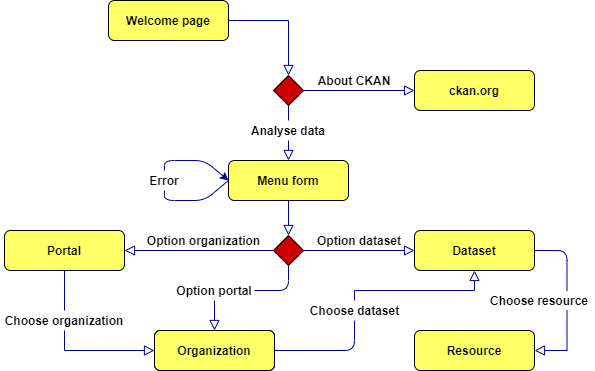

The diagram above was exported from draw.io. Its source (the exported page's mxGraphModel, read from the mxfile embedded in the PNG):
<mxGraphModel dx="744" dy="422" grid="1" gridSize="10" guides="1" tooltips="1" connect="1" arrows="1" fold="1" page="1" pageScale="1" pageWidth="827" pageHeight="1169" math="0" shadow="0">
  <root>
    <mxCell id="WIyWlLk6GJQsqaUBKTNV-0" />
    <mxCell id="WIyWlLk6GJQsqaUBKTNV-1" parent="WIyWlLk6GJQsqaUBKTNV-0" />
    <mxCell id="WIyWlLk6GJQsqaUBKTNV-2" value="" style="rounded=0;html=1;jettySize=auto;orthogonalLoop=1;fontSize=11;endArrow=block;endFill=0;endSize=8;strokeWidth=1;shadow=0;labelBackgroundColor=none;edgeStyle=orthogonalEdgeStyle;fillColor=#000066;strokeColor=#000099;" parent="WIyWlLk6GJQsqaUBKTNV-1" source="WIyWlLk6GJQsqaUBKTNV-3" target="WIyWlLk6GJQsqaUBKTNV-6" edge="1">
      <mxGeometry relative="1" as="geometry" />
    </mxCell>
    <mxCell id="WIyWlLk6GJQsqaUBKTNV-3" value="&lt;b&gt;Welcome page&lt;/b&gt;" style="rounded=1;whiteSpace=wrap;html=1;fontSize=12;glass=0;strokeWidth=1;shadow=0;fillColor=#FFFF66;" parent="WIyWlLk6GJQsqaUBKTNV-1" vertex="1">
      <mxGeometry x="154" y="70" width="120" height="40" as="geometry" />
    </mxCell>
    <mxCell id="WIyWlLk6GJQsqaUBKTNV-6" value="" style="rhombus;whiteSpace=wrap;html=1;shadow=0;fontFamily=Helvetica;fontSize=12;align=center;strokeWidth=1;spacing=6;spacingTop=-4;fillColor=#CC0000;" parent="WIyWlLk6GJQsqaUBKTNV-1" vertex="1">
      <mxGeometry x="319" y="145" width="30" height="30" as="geometry" />
    </mxCell>
    <mxCell id="WIyWlLk6GJQsqaUBKTNV-7" value="&lt;b&gt;ckan.org&lt;/b&gt;" style="rounded=1;whiteSpace=wrap;html=1;fontSize=12;glass=0;strokeWidth=1;shadow=0;fillColor=#FFFF66;" parent="WIyWlLk6GJQsqaUBKTNV-1" vertex="1">
      <mxGeometry x="460" y="140" width="120" height="40" as="geometry" />
    </mxCell>
    <mxCell id="IM0_rp4Td-BR8dCK3xy1-1" value="" style="rounded=0;html=1;jettySize=auto;orthogonalLoop=1;fontSize=11;endArrow=block;endFill=0;endSize=8;strokeWidth=1;shadow=0;labelBackgroundColor=none;edgeStyle=orthogonalEdgeStyle;entryX=0;entryY=0.5;entryDx=0;entryDy=0;exitX=1;exitY=0.5;exitDx=0;exitDy=0;strokeColor=#000099;" parent="WIyWlLk6GJQsqaUBKTNV-1" source="WIyWlLk6GJQsqaUBKTNV-6" target="WIyWlLk6GJQsqaUBKTNV-7" edge="1">
      <mxGeometry relative="1" as="geometry">
        <mxPoint x="344" y="110" as="sourcePoint" />
        <mxPoint x="344" y="155" as="targetPoint" />
      </mxGeometry>
    </mxCell>
    <mxCell id="IM0_rp4Td-BR8dCK3xy1-2" value="&lt;b&gt;About CKAN&lt;/b&gt;" style="text;html=1;strokeColor=none;fillColor=none;align=center;verticalAlign=middle;whiteSpace=wrap;rounded=0;" parent="WIyWlLk6GJQsqaUBKTNV-1" vertex="1">
      <mxGeometry x="360" y="140" width="80" height="20" as="geometry" />
    </mxCell>
    <mxCell id="IM0_rp4Td-BR8dCK3xy1-4" value="" style="rounded=0;html=1;jettySize=auto;orthogonalLoop=1;fontSize=11;endArrow=block;endFill=0;endSize=8;strokeWidth=1;shadow=0;labelBackgroundColor=none;edgeStyle=orthogonalEdgeStyle;entryX=0.5;entryY=0;entryDx=0;entryDy=0;exitX=0.5;exitY=1;exitDx=0;exitDy=0;strokeColor=#000099;" parent="WIyWlLk6GJQsqaUBKTNV-1" source="IM0_rp4Td-BR8dCK3xy1-3" target="IM0_rp4Td-BR8dCK3xy1-5" edge="1">
      <mxGeometry relative="1" as="geometry">
        <mxPoint x="300" y="170" as="sourcePoint" />
        <mxPoint x="601" y="80" as="targetPoint" />
      </mxGeometry>
    </mxCell>
    <mxCell id="IM0_rp4Td-BR8dCK3xy1-5" value="&lt;b&gt;Menu form&lt;/b&gt;" style="rounded=1;whiteSpace=wrap;html=1;fontSize=12;glass=0;strokeWidth=1;shadow=0;fillColor=#FFFF66;" parent="WIyWlLk6GJQsqaUBKTNV-1" vertex="1">
      <mxGeometry x="274" y="230" width="120" height="40" as="geometry" />
    </mxCell>
    <mxCell id="IM0_rp4Td-BR8dCK3xy1-3" value="&lt;b&gt;Analyse data&lt;/b&gt;" style="text;html=1;strokeColor=none;fillColor=none;align=center;verticalAlign=middle;whiteSpace=wrap;rounded=0;rotation=0;" parent="WIyWlLk6GJQsqaUBKTNV-1" vertex="1">
      <mxGeometry x="294" y="190" width="80" height="20" as="geometry" />
    </mxCell>
    <mxCell id="IM0_rp4Td-BR8dCK3xy1-8" value="" style="endArrow=none;html=1;entryX=0.5;entryY=1;entryDx=0;entryDy=0;exitX=0.5;exitY=0;exitDx=0;exitDy=0;strokeColor=#000099;" parent="WIyWlLk6GJQsqaUBKTNV-1" source="IM0_rp4Td-BR8dCK3xy1-3" target="WIyWlLk6GJQsqaUBKTNV-6" edge="1">
      <mxGeometry width="50" height="50" relative="1" as="geometry">
        <mxPoint x="390" y="300" as="sourcePoint" />
        <mxPoint x="440" y="250" as="targetPoint" />
      </mxGeometry>
    </mxCell>
    <mxCell id="IM0_rp4Td-BR8dCK3xy1-9" value="" style="rhombus;whiteSpace=wrap;html=1;shadow=0;fontFamily=Helvetica;fontSize=12;align=center;strokeWidth=1;spacing=6;spacingTop=-4;fillColor=#CC0000;" parent="WIyWlLk6GJQsqaUBKTNV-1" vertex="1">
      <mxGeometry x="319" y="305" width="30" height="30" as="geometry" />
    </mxCell>
    <mxCell id="IM0_rp4Td-BR8dCK3xy1-10" value="&lt;b&gt;Dataset&lt;/b&gt;" style="rounded=1;whiteSpace=wrap;html=1;fontSize=12;glass=0;strokeWidth=1;shadow=0;fillColor=#FFFF66;" parent="WIyWlLk6GJQsqaUBKTNV-1" vertex="1">
      <mxGeometry x="460" y="300" width="120" height="40" as="geometry" />
    </mxCell>
    <mxCell id="IM0_rp4Td-BR8dCK3xy1-11" value="" style="rounded=0;html=1;jettySize=auto;orthogonalLoop=1;fontSize=11;endArrow=block;endFill=0;endSize=8;strokeWidth=1;shadow=0;labelBackgroundColor=none;edgeStyle=orthogonalEdgeStyle;entryX=0;entryY=0.5;entryDx=0;entryDy=0;exitX=1;exitY=0.5;exitDx=0;exitDy=0;strokeColor=#000099;" parent="WIyWlLk6GJQsqaUBKTNV-1" source="IM0_rp4Td-BR8dCK3xy1-9" target="IM0_rp4Td-BR8dCK3xy1-10" edge="1">
      <mxGeometry relative="1" as="geometry">
        <mxPoint x="344" y="270" as="sourcePoint" />
        <mxPoint x="344" y="315" as="targetPoint" />
      </mxGeometry>
    </mxCell>
    <mxCell id="IM0_rp4Td-BR8dCK3xy1-12" value="&lt;b&gt;Option dataset&lt;/b&gt;" style="text;html=1;strokeColor=none;fillColor=none;align=center;verticalAlign=middle;whiteSpace=wrap;rounded=0;" parent="WIyWlLk6GJQsqaUBKTNV-1" vertex="1">
      <mxGeometry x="360" y="300" width="90" height="20" as="geometry" />
    </mxCell>
    <mxCell id="IM0_rp4Td-BR8dCK3xy1-13" value="" style="rounded=0;html=1;jettySize=auto;orthogonalLoop=1;fontSize=11;endArrow=block;endFill=0;endSize=8;strokeWidth=1;shadow=0;labelBackgroundColor=none;edgeStyle=orthogonalEdgeStyle;exitX=0.5;exitY=1;exitDx=0;exitDy=0;strokeColor=#000099;entryX=0.5;entryY=0;entryDx=0;entryDy=0;" parent="WIyWlLk6GJQsqaUBKTNV-1" source="IM0_rp4Td-BR8dCK3xy1-15" target="IM0_rp4Td-BR8dCK3xy1-38" edge="1">
      <mxGeometry relative="1" as="geometry">
        <mxPoint x="246" y="330" as="sourcePoint" />
        <mxPoint x="206" y="400" as="targetPoint" />
        <Array as="points">
          <mxPoint x="260" y="370" />
        </Array>
      </mxGeometry>
    </mxCell>
    <mxCell id="IM0_rp4Td-BR8dCK3xy1-14" value="&lt;b&gt;Portal&lt;/b&gt;" style="rounded=1;whiteSpace=wrap;html=1;fontSize=12;glass=0;strokeWidth=1;shadow=0;fillColor=#FFFF66;" parent="WIyWlLk6GJQsqaUBKTNV-1" vertex="1">
      <mxGeometry x="50" y="300" width="120" height="40" as="geometry" />
    </mxCell>
    <mxCell id="IM0_rp4Td-BR8dCK3xy1-15" value="&lt;b&gt;Option portal&lt;/b&gt;" style="text;html=1;strokeColor=none;fillColor=none;align=center;verticalAlign=middle;whiteSpace=wrap;rounded=0;rotation=0;" parent="WIyWlLk6GJQsqaUBKTNV-1" vertex="1">
      <mxGeometry x="220" y="350" width="80" height="20" as="geometry" />
    </mxCell>
    <mxCell id="IM0_rp4Td-BR8dCK3xy1-16" value="" style="endArrow=none;html=1;entryX=0.5;entryY=1;entryDx=0;entryDy=0;exitX=1;exitY=0.5;exitDx=0;exitDy=0;strokeColor=#000099;edgeStyle=orthogonalEdgeStyle;" parent="WIyWlLk6GJQsqaUBKTNV-1" source="IM0_rp4Td-BR8dCK3xy1-15" target="IM0_rp4Td-BR8dCK3xy1-9" edge="1">
      <mxGeometry width="50" height="50" relative="1" as="geometry">
        <mxPoint x="390" y="460" as="sourcePoint" />
        <mxPoint x="440" y="410" as="targetPoint" />
      </mxGeometry>
    </mxCell>
    <mxCell id="IM0_rp4Td-BR8dCK3xy1-19" value="&lt;b&gt;Error&lt;/b&gt;" style="text;html=1;strokeColor=none;fillColor=none;align=center;verticalAlign=middle;whiteSpace=wrap;rounded=0;rotation=0;" parent="WIyWlLk6GJQsqaUBKTNV-1" vertex="1">
      <mxGeometry x="170" y="240" width="80" height="20" as="geometry" />
    </mxCell>
    <mxCell id="IM0_rp4Td-BR8dCK3xy1-20" value="" style="endArrow=none;html=1;entryX=0;entryY=0.5;entryDx=0;entryDy=0;exitX=0.5;exitY=1;exitDx=0;exitDy=0;strokeColor=#000099;" parent="WIyWlLk6GJQsqaUBKTNV-1" source="IM0_rp4Td-BR8dCK3xy1-19" target="IM0_rp4Td-BR8dCK3xy1-5" edge="1">
      <mxGeometry width="50" height="50" relative="1" as="geometry">
        <mxPoint x="256" y="320" as="sourcePoint" />
        <mxPoint x="200" y="195" as="targetPoint" />
        <Array as="points">
          <mxPoint x="210" y="270" />
          <mxPoint x="250" y="270" />
        </Array>
      </mxGeometry>
    </mxCell>
    <mxCell id="IM0_rp4Td-BR8dCK3xy1-23" value="" style="rounded=0;html=1;jettySize=auto;orthogonalLoop=1;fontSize=11;endArrow=block;endFill=0;endSize=8;strokeWidth=1;shadow=0;labelBackgroundColor=none;edgeStyle=orthogonalEdgeStyle;exitX=0.5;exitY=1;exitDx=0;exitDy=0;entryX=0.5;entryY=0;entryDx=0;entryDy=0;strokeColor=#000099;" parent="WIyWlLk6GJQsqaUBKTNV-1" source="IM0_rp4Td-BR8dCK3xy1-5" target="IM0_rp4Td-BR8dCK3xy1-9" edge="1">
      <mxGeometry relative="1" as="geometry">
        <mxPoint x="340" y="290" as="sourcePoint" />
        <mxPoint x="340" y="335" as="targetPoint" />
      </mxGeometry>
    </mxCell>
    <mxCell id="IM0_rp4Td-BR8dCK3xy1-24" value="&lt;b&gt;Organization&lt;/b&gt;" style="rounded=1;whiteSpace=wrap;html=1;fontSize=12;glass=0;strokeWidth=1;shadow=0;" parent="WIyWlLk6GJQsqaUBKTNV-1" vertex="1">
      <mxGeometry x="200" y="400" width="120" height="40" as="geometry" />
    </mxCell>
    <mxCell id="IM0_rp4Td-BR8dCK3xy1-25" value="" style="rounded=0;html=1;jettySize=auto;orthogonalLoop=1;fontSize=11;endArrow=block;endFill=0;endSize=8;strokeWidth=1;shadow=0;labelBackgroundColor=none;edgeStyle=orthogonalEdgeStyle;exitX=0;exitY=0.5;exitDx=0;exitDy=0;strokeColor=#000099;entryX=1;entryY=0.5;entryDx=0;entryDy=0;" parent="WIyWlLk6GJQsqaUBKTNV-1" source="IM0_rp4Td-BR8dCK3xy1-9" target="IM0_rp4Td-BR8dCK3xy1-14" edge="1">
      <mxGeometry relative="1" as="geometry">
        <mxPoint x="250" y="350" as="sourcePoint" />
        <mxPoint x="190" y="320" as="targetPoint" />
        <Array as="points" />
      </mxGeometry>
    </mxCell>
    <mxCell id="IM0_rp4Td-BR8dCK3xy1-26" value="&lt;b&gt;Option organization&lt;/b&gt;" style="text;html=1;strokeColor=none;fillColor=none;align=center;verticalAlign=middle;whiteSpace=wrap;rounded=0;" parent="WIyWlLk6GJQsqaUBKTNV-1" vertex="1">
      <mxGeometry x="190" y="300" width="119" height="20" as="geometry" />
    </mxCell>
    <mxCell id="IM0_rp4Td-BR8dCK3xy1-27" value="" style="rounded=0;html=1;jettySize=auto;orthogonalLoop=1;fontSize=11;endArrow=block;endFill=0;endSize=8;strokeWidth=1;shadow=0;labelBackgroundColor=none;edgeStyle=orthogonalEdgeStyle;strokeColor=#000099;entryX=0.5;entryY=1;entryDx=0;entryDy=0;exitX=0.5;exitY=0;exitDx=0;exitDy=0;" parent="WIyWlLk6GJQsqaUBKTNV-1" source="IM0_rp4Td-BR8dCK3xy1-28" target="IM0_rp4Td-BR8dCK3xy1-10" edge="1">
      <mxGeometry relative="1" as="geometry">
        <mxPoint x="448" y="360" as="sourcePoint" />
        <mxPoint x="530" y="350" as="targetPoint" />
        <Array as="points">
          <mxPoint x="400" y="360" />
          <mxPoint x="520" y="360" />
        </Array>
      </mxGeometry>
    </mxCell>
    <mxCell id="IM0_rp4Td-BR8dCK3xy1-28" value="&lt;b&gt;Choose dataset&lt;/b&gt;" style="text;html=1;strokeColor=none;fillColor=none;align=center;verticalAlign=middle;whiteSpace=wrap;rounded=0;rotation=0;" parent="WIyWlLk6GJQsqaUBKTNV-1" vertex="1">
      <mxGeometry x="352.5" y="370" width="95" height="20" as="geometry" />
    </mxCell>
    <mxCell id="IM0_rp4Td-BR8dCK3xy1-29" value="" style="endArrow=none;html=1;strokeColor=#000099;entryX=1;entryY=0.5;entryDx=0;entryDy=0;exitX=0.5;exitY=1;exitDx=0;exitDy=0;edgeStyle=orthogonalEdgeStyle;" parent="WIyWlLk6GJQsqaUBKTNV-1" source="IM0_rp4Td-BR8dCK3xy1-28" target="IM0_rp4Td-BR8dCK3xy1-38" edge="1">
      <mxGeometry width="50" height="50" relative="1" as="geometry">
        <mxPoint x="400" y="400" as="sourcePoint" />
        <mxPoint x="410" y="420" as="targetPoint" />
      </mxGeometry>
    </mxCell>
    <mxCell id="IM0_rp4Td-BR8dCK3xy1-30" value="" style="rounded=0;html=1;jettySize=auto;orthogonalLoop=1;fontSize=11;endArrow=block;endFill=0;endSize=8;strokeWidth=1;shadow=0;labelBackgroundColor=none;edgeStyle=orthogonalEdgeStyle;strokeColor=#000099;exitX=0.5;exitY=1;exitDx=0;exitDy=0;entryX=0;entryY=0.5;entryDx=0;entryDy=0;" parent="WIyWlLk6GJQsqaUBKTNV-1" source="IM0_rp4Td-BR8dCK3xy1-32" target="IM0_rp4Td-BR8dCK3xy1-38" edge="1">
      <mxGeometry relative="1" as="geometry">
        <mxPoint x="140" y="360" as="sourcePoint" />
        <mxPoint x="220" y="380" as="targetPoint" />
      </mxGeometry>
    </mxCell>
    <mxCell id="IM0_rp4Td-BR8dCK3xy1-31" value="" style="endArrow=none;html=1;entryX=0.5;entryY=1;entryDx=0;entryDy=0;edgeStyle=orthogonalEdgeStyle;strokeColor=#000099;exitX=0.5;exitY=0;exitDx=0;exitDy=0;" parent="WIyWlLk6GJQsqaUBKTNV-1" source="IM0_rp4Td-BR8dCK3xy1-32" target="IM0_rp4Td-BR8dCK3xy1-14" edge="1">
      <mxGeometry width="50" height="50" relative="1" as="geometry">
        <mxPoint x="260" y="420" as="sourcePoint" />
        <mxPoint x="70" y="460" as="targetPoint" />
      </mxGeometry>
    </mxCell>
    <mxCell id="IM0_rp4Td-BR8dCK3xy1-32" value="&lt;b&gt;Choose organization&lt;/b&gt;" style="text;html=1;strokeColor=none;fillColor=none;align=center;verticalAlign=middle;whiteSpace=wrap;rounded=0;rotation=0;" parent="WIyWlLk6GJQsqaUBKTNV-1" vertex="1">
      <mxGeometry x="46.25" y="380" width="127.5" height="20" as="geometry" />
    </mxCell>
    <mxCell id="IM0_rp4Td-BR8dCK3xy1-37" value="&lt;b&gt;Organization&lt;/b&gt;" style="rounded=1;whiteSpace=wrap;html=1;fontSize=12;glass=0;strokeWidth=1;shadow=0;" parent="WIyWlLk6GJQsqaUBKTNV-1" vertex="1">
      <mxGeometry x="200" y="400" width="120" height="40" as="geometry" />
    </mxCell>
    <mxCell id="IM0_rp4Td-BR8dCK3xy1-38" value="&lt;b&gt;Organization&lt;/b&gt;" style="rounded=1;whiteSpace=wrap;html=1;fontSize=12;glass=0;strokeWidth=1;shadow=0;fillColor=#FFFF66;" parent="WIyWlLk6GJQsqaUBKTNV-1" vertex="1">
      <mxGeometry x="200" y="400" width="120" height="40" as="geometry" />
    </mxCell>
    <mxCell id="IM0_rp4Td-BR8dCK3xy1-40" value="" style="endArrow=classic;html=1;exitX=0.5;exitY=0;exitDx=0;exitDy=0;strokeColor=#000099;" parent="WIyWlLk6GJQsqaUBKTNV-1" source="IM0_rp4Td-BR8dCK3xy1-19" edge="1">
      <mxGeometry width="50" height="50" relative="1" as="geometry">
        <mxPoint x="200" y="210" as="sourcePoint" />
        <mxPoint x="274" y="250" as="targetPoint" />
        <Array as="points">
          <mxPoint x="210" y="230" />
          <mxPoint x="250" y="230" />
        </Array>
      </mxGeometry>
    </mxCell>
    <mxCell id="-wKcQNQq_vdodKf0GlN6-5" value="&lt;b&gt;Resource&lt;/b&gt;" style="rounded=1;whiteSpace=wrap;html=1;fontSize=12;glass=0;strokeWidth=1;shadow=0;fillColor=#FFFF66;" vertex="1" parent="WIyWlLk6GJQsqaUBKTNV-1">
      <mxGeometry x="460" y="400" width="120" height="40" as="geometry" />
    </mxCell>
    <mxCell id="-wKcQNQq_vdodKf0GlN6-8" value="&lt;b&gt;Choose resource&lt;/b&gt;" style="text;html=1;strokeColor=none;fillColor=none;align=center;verticalAlign=middle;whiteSpace=wrap;rounded=0;rotation=0;" vertex="1" parent="WIyWlLk6GJQsqaUBKTNV-1">
      <mxGeometry x="530" y="360" width="110" height="20" as="geometry" />
    </mxCell>
    <mxCell id="-wKcQNQq_vdodKf0GlN6-9" value="" style="endArrow=none;html=1;entryX=1;entryY=0.5;entryDx=0;entryDy=0;edgeStyle=orthogonalEdgeStyle;strokeColor=#000099;exitX=0.75;exitY=0;exitDx=0;exitDy=0;" edge="1" parent="WIyWlLk6GJQsqaUBKTNV-1" source="-wKcQNQq_vdodKf0GlN6-8" target="IM0_rp4Td-BR8dCK3xy1-10">
      <mxGeometry width="50" height="50" relative="1" as="geometry">
        <mxPoint x="600" y="350" as="sourcePoint" />
        <mxPoint x="620" y="210" as="targetPoint" />
        <Array as="points">
          <mxPoint x="613" y="320" />
        </Array>
      </mxGeometry>
    </mxCell>
    <mxCell id="-wKcQNQq_vdodKf0GlN6-10" value="" style="rounded=0;html=1;jettySize=auto;orthogonalLoop=1;fontSize=11;endArrow=block;endFill=0;endSize=8;strokeWidth=1;shadow=0;labelBackgroundColor=none;edgeStyle=orthogonalEdgeStyle;strokeColor=#000099;exitX=0.75;exitY=1;exitDx=0;exitDy=0;entryX=1;entryY=0.5;entryDx=0;entryDy=0;" edge="1" parent="WIyWlLk6GJQsqaUBKTNV-1" source="-wKcQNQq_vdodKf0GlN6-8" target="-wKcQNQq_vdodKf0GlN6-5">
      <mxGeometry relative="1" as="geometry">
        <mxPoint x="560" y="460" as="sourcePoint" />
        <mxPoint x="650" y="480" as="targetPoint" />
      </mxGeometry>
    </mxCell>
  </root>
</mxGraphModel>